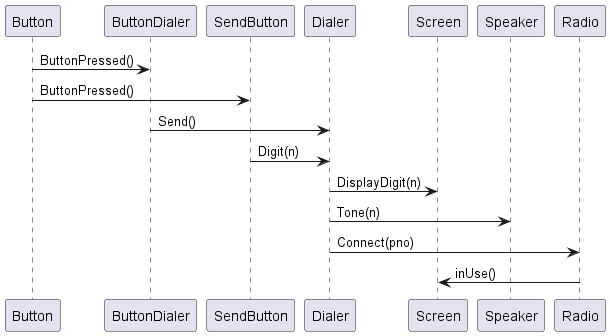

The diagram above was rendered by PlantUML. Its source (embedded in the PNG):
@startuml
participant Button as Btn
participant ButtonDialer as BtnDial
participant SendButton as sendBtn
participant Dialer as Dial
participant Screen
participant Speaker as Spk
participant Radio 

Btn -> BtnDial : ButtonPressed()
Btn -> sendBtn : ButtonPressed()
BtnDial -> Dial : Send()
sendBtn -> Dial : Digit(n)
Dial -> Screen : DisplayDigit(n)
Dial -> Spk : Tone(n)
Dial -> Radio : Connect(pno)
Radio -> Screen : inUse()

@enduml